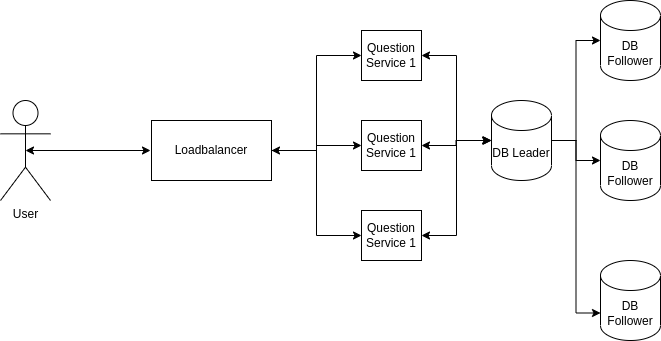

The diagram above was exported from draw.io. Its source (the exported page's mxGraphModel, read from the mxfile embedded in the PNG):
<mxGraphModel dx="938" dy="585" grid="1" gridSize="10" guides="1" tooltips="1" connect="1" arrows="1" fold="1" page="1" pageScale="1" pageWidth="827" pageHeight="1169" math="0" shadow="0">
  <root>
    <mxCell id="0" />
    <mxCell id="1" parent="0" />
    <mxCell id="ySL6JML_b6z26IIXipNh-11" style="edgeStyle=orthogonalEdgeStyle;rounded=0;orthogonalLoop=1;jettySize=auto;html=1;exitX=0.5;exitY=0.5;exitDx=0;exitDy=0;exitPerimeter=0;startArrow=classic;startFill=1;" edge="1" parent="1" source="ySL6JML_b6z26IIXipNh-1">
      <mxGeometry relative="1" as="geometry">
        <mxPoint x="220" y="270" as="targetPoint" />
      </mxGeometry>
    </mxCell>
    <mxCell id="ySL6JML_b6z26IIXipNh-1" value="User" style="shape=umlActor;verticalLabelPosition=bottom;verticalAlign=top;html=1;outlineConnect=0;" vertex="1" parent="1">
      <mxGeometry x="70" y="220" width="50" height="100" as="geometry" />
    </mxCell>
    <mxCell id="ySL6JML_b6z26IIXipNh-12" style="edgeStyle=orthogonalEdgeStyle;rounded=0;orthogonalLoop=1;jettySize=auto;html=1;entryX=0;entryY=0.5;entryDx=0;entryDy=0;startArrow=classic;startFill=1;" edge="1" parent="1" source="ySL6JML_b6z26IIXipNh-2" target="ySL6JML_b6z26IIXipNh-4">
      <mxGeometry relative="1" as="geometry" />
    </mxCell>
    <mxCell id="ySL6JML_b6z26IIXipNh-13" style="edgeStyle=orthogonalEdgeStyle;rounded=0;orthogonalLoop=1;jettySize=auto;html=1;entryX=0;entryY=0.5;entryDx=0;entryDy=0;" edge="1" parent="1" source="ySL6JML_b6z26IIXipNh-2" target="ySL6JML_b6z26IIXipNh-3">
      <mxGeometry relative="1" as="geometry" />
    </mxCell>
    <mxCell id="ySL6JML_b6z26IIXipNh-14" style="edgeStyle=orthogonalEdgeStyle;rounded=0;orthogonalLoop=1;jettySize=auto;html=1;entryX=0;entryY=0.5;entryDx=0;entryDy=0;" edge="1" parent="1" source="ySL6JML_b6z26IIXipNh-2" target="ySL6JML_b6z26IIXipNh-5">
      <mxGeometry relative="1" as="geometry" />
    </mxCell>
    <mxCell id="ySL6JML_b6z26IIXipNh-2" value="Loadbalancer" style="rounded=0;whiteSpace=wrap;html=1;" vertex="1" parent="1">
      <mxGeometry x="221" y="240" width="120" height="60" as="geometry" />
    </mxCell>
    <mxCell id="ySL6JML_b6z26IIXipNh-16" style="edgeStyle=orthogonalEdgeStyle;rounded=0;orthogonalLoop=1;jettySize=auto;html=1;exitX=1;exitY=0.5;exitDx=0;exitDy=0;startArrow=classic;startFill=1;" edge="1" parent="1" source="ySL6JML_b6z26IIXipNh-3">
      <mxGeometry relative="1" as="geometry">
        <mxPoint x="560" y="260" as="targetPoint" />
      </mxGeometry>
    </mxCell>
    <mxCell id="ySL6JML_b6z26IIXipNh-3" value="Question Service 1" style="rounded=0;whiteSpace=wrap;html=1;" vertex="1" parent="1">
      <mxGeometry x="431" y="240" width="60" height="50" as="geometry" />
    </mxCell>
    <mxCell id="ySL6JML_b6z26IIXipNh-15" style="edgeStyle=orthogonalEdgeStyle;rounded=0;orthogonalLoop=1;jettySize=auto;html=1;entryX=0;entryY=0.5;entryDx=0;entryDy=0;entryPerimeter=0;startArrow=classic;startFill=1;" edge="1" parent="1" source="ySL6JML_b6z26IIXipNh-4" target="ySL6JML_b6z26IIXipNh-6">
      <mxGeometry relative="1" as="geometry" />
    </mxCell>
    <mxCell id="ySL6JML_b6z26IIXipNh-4" value="Question Service 1" style="rounded=0;whiteSpace=wrap;html=1;" vertex="1" parent="1">
      <mxGeometry x="431" y="150" width="60" height="50" as="geometry" />
    </mxCell>
    <mxCell id="ySL6JML_b6z26IIXipNh-18" style="edgeStyle=orthogonalEdgeStyle;rounded=0;orthogonalLoop=1;jettySize=auto;html=1;entryX=0;entryY=0.5;entryDx=0;entryDy=0;entryPerimeter=0;startArrow=classic;startFill=1;" edge="1" parent="1" source="ySL6JML_b6z26IIXipNh-5" target="ySL6JML_b6z26IIXipNh-6">
      <mxGeometry relative="1" as="geometry" />
    </mxCell>
    <mxCell id="ySL6JML_b6z26IIXipNh-5" value="Question Service 1" style="rounded=0;whiteSpace=wrap;html=1;" vertex="1" parent="1">
      <mxGeometry x="431" y="330" width="60" height="50" as="geometry" />
    </mxCell>
    <mxCell id="ySL6JML_b6z26IIXipNh-19" style="edgeStyle=orthogonalEdgeStyle;rounded=0;orthogonalLoop=1;jettySize=auto;html=1;entryX=0;entryY=0.5;entryDx=0;entryDy=0;entryPerimeter=0;" edge="1" parent="1" source="ySL6JML_b6z26IIXipNh-6" target="ySL6JML_b6z26IIXipNh-8">
      <mxGeometry relative="1" as="geometry" />
    </mxCell>
    <mxCell id="ySL6JML_b6z26IIXipNh-20" style="edgeStyle=orthogonalEdgeStyle;rounded=0;orthogonalLoop=1;jettySize=auto;html=1;entryX=0;entryY=0.5;entryDx=0;entryDy=0;entryPerimeter=0;" edge="1" parent="1" source="ySL6JML_b6z26IIXipNh-6" target="ySL6JML_b6z26IIXipNh-7">
      <mxGeometry relative="1" as="geometry" />
    </mxCell>
    <mxCell id="ySL6JML_b6z26IIXipNh-21" style="edgeStyle=orthogonalEdgeStyle;rounded=0;orthogonalLoop=1;jettySize=auto;html=1;entryX=0;entryY=0;entryDx=0;entryDy=52.5;entryPerimeter=0;" edge="1" parent="1" source="ySL6JML_b6z26IIXipNh-6" target="ySL6JML_b6z26IIXipNh-9">
      <mxGeometry relative="1" as="geometry" />
    </mxCell>
    <mxCell id="ySL6JML_b6z26IIXipNh-6" value="DB Leader" style="shape=cylinder3;whiteSpace=wrap;html=1;boundedLbl=1;backgroundOutline=1;size=15;" vertex="1" parent="1">
      <mxGeometry x="561" y="220" width="60" height="80" as="geometry" />
    </mxCell>
    <mxCell id="ySL6JML_b6z26IIXipNh-7" value="DB Follower" style="shape=cylinder3;whiteSpace=wrap;html=1;boundedLbl=1;backgroundOutline=1;size=15;" vertex="1" parent="1">
      <mxGeometry x="670" y="120" width="60" height="80" as="geometry" />
    </mxCell>
    <mxCell id="ySL6JML_b6z26IIXipNh-8" value="DB Follower" style="shape=cylinder3;whiteSpace=wrap;html=1;boundedLbl=1;backgroundOutline=1;size=15;" vertex="1" parent="1">
      <mxGeometry x="670" y="240" width="60" height="80" as="geometry" />
    </mxCell>
    <mxCell id="ySL6JML_b6z26IIXipNh-9" value="DB Follower" style="shape=cylinder3;whiteSpace=wrap;html=1;boundedLbl=1;backgroundOutline=1;size=15;" vertex="1" parent="1">
      <mxGeometry x="670" y="380" width="60" height="80" as="geometry" />
    </mxCell>
  </root>
</mxGraphModel>